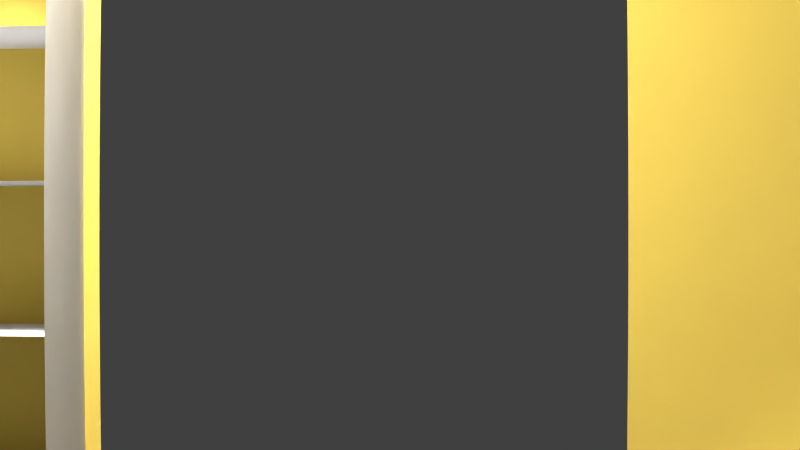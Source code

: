 # Source: corridor2.blend  (saved by Blender 2.76.0; exported with 4.5.12 LTS)
import bpy
from mathutils import Matrix  # noqa: F401  (used for matrix-valued properties, if any)

bpy.ops.wm.read_factory_settings(use_empty=True)
scene = bpy.context.scene
scene.name = 'Scene'

# ---- collections
col_collection_1 = bpy.data.collections.new('Collection 1'); scene.collection.children.link(col_collection_1)

# ---- materials (node trees are filled in below, after node groups)
mat_yellow = bpy.data.materials.new('yellow')
mat_yellow.alpha_threshold = 0.0
mat_yellow.use_transparent_shadow = False
mat_yellow.diffuse_color = (0.8, 0.5972, 0.1111, 1.0)
mat_yellow.roughness = 0.5
mat_white = bpy.data.materials.new('white')
mat_white.alpha_threshold = 0.0
mat_white.use_transparent_shadow = False
mat_white.preview_render_type = 'CUBE'
mat_white.diffuse_color = (0.8007, 0.8007, 0.8007, 1.0)
mat_white.roughness = 0.5
mat_brown = bpy.data.materials.new('brown')
mat_brown.alpha_threshold = 0.0
mat_brown.use_transparent_shadow = False
mat_brown.diffuse_color = (0.1845, 0.09227, 0.01198, 1.0)
mat_brown.roughness = 0.5

# ---- material node trees

# ---- world
world_world = bpy.data.worlds.new('World'); scene.world = world_world
world_world.color = (0.05088, 0.05088, 0.05088)
world_world.use_sun_shadow = False
world_world.sun_shadow_jitter_overblur = 0.0
world_world.cycles.sampling_method = 'MANUAL'
world_world.cycles.sample_map_resolution = 256

# ---- cameras
cam_camera = bpy.data.cameras.new('Camera')
cam_camera.type = 'PANO'
cam_camera.sensor_fit = 'HORIZONTAL'
cam_camera.clip_end = 100.0
cam_camera.lens = 2.5
cam_camera.sensor_width = 4.5
cam_camera.sensor_height = 3.37
cam_camera.ortho_scale = 7.314
cam_camera.dof.focus_distance = 0.0
cam_camera.dof.aperture_fstop = 128.0

# ---- lights
light_area = bpy.data.lights.new('Area', 'POINT')
light_area.transmission_factor = 0.0
light_area.energy = 100.0
light_area.shadow_buffer_clip_start = 0.5
light_area.shadow_soft_size = 0.1
light_area.shadow_maximum_resolution = 0.006
light_area.use_absolute_resolution = True
light_area.cycles.use_multiple_importance_sampling = False

# ---- meshes
me_cube_007 = bpy.data.meshes.new('Cube.007')
me_cube_007.from_pydata([(-0.5, -0.5, -0.5), (-0.5, -0.5, 0.5), (-0.5, 0.5, -0.5), (-0.5, 0.5, 0.5), (0.5, -0.5, -0.5), (0.5, -0.5, 0.5), (0.5, 0.5, -0.5), (0.5, 0.5, 0.5)], [], [(1, 3, 2, 0), (3, 7, 6, 2), (7, 5, 4, 6), (5, 1, 0, 4), (0, 2, 6, 4), (5, 7, 3, 1)])
me_cube_007.use_remesh_preserve_volume = False
me_cube_007.use_remesh_preserve_attributes = False
me_cube_007.use_mirror_vertex_groups = False
me_cube_007.update()
me_cube_006 = bpy.data.meshes.new('Cube.006')
me_cube_006.from_pydata([(-0.5, -0.5, -0.5), (-0.5, -0.5, 0.5), (-0.5, 0.5, -0.5), (-0.5, 0.5, 0.5), (0.5, -0.5, -0.5), (0.5, -0.5, 0.5), (0.5, 0.5, -0.5), (0.5, 0.5, 0.5), (-0.5, -0.5, -0.3571), (-0.5, -0.5, -0.2143), (-0.5, -0.5, -0.07143), (-0.5, -0.5, 0.07143), (-0.5, -0.5, 0.2143), (-0.5, -0.5, 0.3571), (-0.5, 0.5, 0.3571), (-0.5, 0.5, 0.2143), (-0.5, 0.5, 0.07143), (-0.5, 0.5, -0.07143), (-0.5, 0.5, -0.2143), (-0.5, 0.5, -0.3571), (0.5, 0.5, 0.3571), (0.5, 0.5, 0.2143), (0.5, 0.5, 0.07143), (0.5, 0.5, -0.07143), (0.5, 0.5, -0.2143), (0.5, 0.5, -0.3571), (0.5, -0.5, 0.3571), (0.5, -0.5, 0.2143), (0.5, -0.5, 0.07143), (0.5, -0.5, -0.07143), (0.5, -0.5, -0.2143), (0.5, -0.5, -0.3571)], [], [(19, 25, 6, 2), (31, 8, 0, 4), (5, 7, 3, 1), (5, 1, 13, 26), (26, 13, 12, 27), (27, 12, 11, 28), (28, 11, 10, 29), (29, 10, 9, 30), (30, 9, 8, 31), (7, 5, 26, 20), (20, 26, 27, 21), (21, 27, 28, 29, 30, 31, 25, 24, 23, 22), (3, 7, 20, 14), (14, 20, 21, 15), (15, 21, 22, 16), (16, 22, 23, 17), (17, 23, 24, 18), (18, 24, 25, 19), (1, 3, 14, 13), (13, 14, 15, 12), (12, 15, 16, 11), (11, 16, 17, 10), (10, 17, 18, 9), (9, 18, 19, 8)])
me_cube_006.use_remesh_preserve_volume = False
me_cube_006.use_remesh_preserve_attributes = False
me_cube_006.use_mirror_vertex_groups = False
me_cube_006.update()
me_cube_005 = bpy.data.meshes.new('Cube.005')
me_cube_005.from_pydata([(-0.5, -0.5, -0.5), (-0.5, -0.5, 0.5), (-0.5, 0.5, -0.5), (-0.5, 0.5, 0.5), (0.5, -0.5, -0.5), (0.5, -0.5, 0.5), (0.5, 0.5, -0.5), (0.5, 0.5, 0.5), (-0.5, -0.5, 0.0), (-0.5, 0.5, 0.0), (0.5, 0.5, 0.0), (0.5, -0.5, 0.0), (0.5, 0.5, 0.375), (0.5, 0.5, 0.25), (0.5, 0.5, 0.125), (0.5, -0.5, 0.375), (0.5, -0.5, 0.25), (0.5, -0.5, 0.125), (-0.5, -0.5, 0.125), (-0.5, -0.5, 0.25), (-0.5, -0.5, 0.375), (-0.5, 0.5, 0.375), (-0.5, 0.5, 0.25), (-0.5, 0.5, 0.125)], [], [(8, 9, 2, 0), (9, 10, 6, 2), (10, 11, 4, 6), (11, 8, 0, 4), (0, 2, 6, 4), (5, 7, 3, 1), (7, 5, 15, 12), (14, 17, 11, 10), (10, 9, 8, 11), (18, 23, 9, 8), (12, 15, 16, 13), (13, 16, 17, 14), (1, 3, 21, 20), (20, 21, 22, 19), (19, 22, 23, 18), (15, 20, 21, 12), (16, 19, 22, 13), (17, 18, 23, 14)])
me_cube_005.use_remesh_preserve_volume = False
me_cube_005.use_remesh_preserve_attributes = False
me_cube_005.use_mirror_vertex_groups = False
me_cube_005.update()
me_cube_004 = bpy.data.meshes.new('Cube.004')
me_cube_004.from_pydata([(-0.5, -0.5, -0.5), (-0.5, -0.5, 0.5), (-0.5, 0.5, -0.5), (-0.5, 0.5, 0.5), (0.5, -0.5, -0.5), (0.5, -0.5, 0.5), (0.5, 0.5, -0.5), (0.5, 0.5, 0.5), (-0.5, -0.5, -0.375), (-0.5, -0.5, -0.25), (-0.5, -0.5, -0.125), (-0.5, -0.5, 0.0), (-0.5, -0.5, 0.125), (-0.5, -0.5, 0.25), (-0.5, -0.5, 0.375), (-0.5, 0.5, 0.375), (-0.5, 0.5, 0.25), (-0.5, 0.5, 0.125), (-0.5, 0.5, 0.0), (-0.5, 0.5, -0.125), (-0.5, 0.5, -0.25), (-0.5, 0.5, -0.375), (0.5, 0.5, 0.375), (0.5, 0.5, 0.25), (0.5, 0.5, 0.125), (0.5, 0.5, 0.0), (0.5, 0.5, -0.125), (0.5, 0.5, -0.25), (0.5, 0.5, -0.375), (0.5, -0.5, 0.375), (0.5, -0.5, 0.25), (0.5, -0.5, 0.125), (0.5, -0.5, 0.0), (0.5, -0.5, -0.125), (0.5, -0.5, -0.25), (0.5, -0.5, -0.375)], [], [(21, 28, 6, 2), (35, 8, 0, 4), (0, 2, 6, 4), (5, 7, 3, 1), (5, 1, 14, 29), (29, 14, 13, 30), (30, 13, 12, 31), (31, 12, 11, 32), (32, 11, 10, 33), (33, 10, 9, 34), (34, 9, 8, 35), (3, 7, 22, 15), (15, 22, 23, 16), (16, 23, 24, 17), (17, 24, 25, 18), (18, 25, 26, 19), (19, 26, 27, 20), (20, 27, 28, 21), (21, 28, 35, 8), (20, 27, 34, 9), (19, 26, 33, 10), (18, 25, 32, 11), (17, 24, 31, 12), (16, 23, 30, 13), (15, 22, 29, 14), (6, 28, 35, 4)])
me_cube_004.use_remesh_preserve_volume = False
me_cube_004.use_remesh_preserve_attributes = False
me_cube_004.use_mirror_vertex_groups = False
me_cube_004.update()
me_cube_002 = bpy.data.meshes.new('Cube.002')
me_cube_002.from_pydata([(-0.5, -0.5, -0.5), (-0.5, -0.5, 0.5), (-0.5, 0.5, -0.5), (-0.5, 0.5, 0.5), (0.5, -0.5, -0.5), (0.5, -0.5, 0.5), (-0.025, 0.5, 0.5), (-0.025, 0.5, -0.5), (-0.025, -0.5, 0.5), (-0.025, -0.5, -0.5), (-0.5, -0.025, 0.5), (-0.5, -0.025, -0.5), (0.5, -0.025, 0.5), (0.5, -0.025, -0.5), (-0.025, -0.025, 0.5), (-0.025, -0.025, -0.5), (-0.5, -0.5, -0.25), (-0.5, -0.5, 0.375), (-0.5, 0.5, 0.375), (-0.5, 0.5, -0.25), (0.5, -0.5, 0.375), (0.5, -0.5, -0.25), (-0.025, -0.5, 0.375), (-0.025, -0.5, -0.25), (-0.025, 0.5, 0.375), (-0.025, 0.5, -0.25), (0.5, -0.025, 0.375), (0.5, -0.025, -0.25), (-0.5, -0.025, 0.375), (-0.5, -0.025, -0.25)], [], [(21, 23, 9, 4), (29, 19, 2, 11), (27, 13, 7, 25), (27, 21, 4, 13), (13, 15, 7), (14, 6, 3, 10), (12, 6, 14), (11, 2, 7, 15), (23, 16, 0, 9), (0, 11, 15, 9), (5, 12, 14, 8), (8, 14, 10, 1), (9, 15, 13, 4), (19, 25, 7, 2), (1, 10, 28, 17), (20, 22, 23, 21), (3, 6, 24, 18), (22, 17, 16, 23), (5, 8, 22, 20), (26, 20, 21, 27), (8, 1, 17, 22), (26, 27, 25, 24), (12, 5, 20, 26), (28, 18, 19, 29), (12, 26, 24, 6), (10, 3, 18, 28), (17, 28, 29, 16), (18, 24, 25, 19), (17, 28, 18, 24, 26, 20, 22), (16, 29, 19, 25, 27, 21, 23), (16, 29, 11, 0)])
me_cube_002.use_remesh_preserve_volume = False
me_cube_002.use_remesh_preserve_attributes = False
me_cube_002.use_mirror_vertex_groups = False
me_cube_002.update()
me_east_wall_top_mesh_001 = bpy.data.meshes.new('east_wall_top mesh.001')
me_east_wall_top_mesh_001.from_pydata([(1.005, 3.7, 2.05), (1.95, 3.7, 2.05), (1.95, 3.7, 2.51), (1.005, 3.7, 2.51), (1.005, 3.7, 2.05)], [], [(0, 1, 2, 3, 4)])
me_east_wall_top_mesh_001.materials.append(mat_yellow)
me_east_wall_top_mesh_001.use_remesh_preserve_volume = False
me_east_wall_top_mesh_001.use_remesh_preserve_attributes = False
me_east_wall_top_mesh_001.use_mirror_vertex_groups = False
me_east_wall_top_mesh_001.update()
me_east_wall_left_mesh_004 = bpy.data.meshes.new('east_wall_left mesh.004')
me_east_wall_left_mesh_004.from_pydata([(0.0, 3.7, 0.0), (1.005, 3.7, 0.0), (1.005, 3.7, 2.51), (0.0, 3.7, 2.51), (0.0, 3.7, 0.0)], [], [(0, 1, 2, 3, 4)])
me_east_wall_left_mesh_004.materials.append(mat_yellow)
me_east_wall_left_mesh_004.use_remesh_preserve_volume = False
me_east_wall_left_mesh_004.use_remesh_preserve_attributes = False
me_east_wall_left_mesh_004.use_mirror_vertex_groups = False
me_east_wall_left_mesh_004.update()
me_bathroom_wall_side_mesh_006 = bpy.data.meshes.new('bathroom_wall_side mesh.006')
me_bathroom_wall_side_mesh_006.from_pydata([(2.485, 0.96, 0.0), (1.95, 0.96, 0.0), (1.95, 0.96, 2.51), (2.485, 0.96, 2.51), (2.485, 0.96, 0.0)], [], [(0, 1, 2, 3, 4)])
me_bathroom_wall_side_mesh_006.materials.append(mat_yellow)
me_bathroom_wall_side_mesh_006.use_remesh_preserve_volume = False
me_bathroom_wall_side_mesh_006.use_remesh_preserve_attributes = False
me_bathroom_wall_side_mesh_006.use_mirror_vertex_groups = False
me_bathroom_wall_side_mesh_006.update()
me_bathroom_wall_top_mesh_008 = bpy.data.meshes.new('bathroom_wall_top mesh.008')
me_bathroom_wall_top_mesh_008.from_pydata([(3.43, 0.96, 2.05), (2.485, 0.96, 2.05), (2.485, 0.96, 2.51), (3.43, 0.96, 2.51), (3.43, 0.96, 2.05)], [], [(0, 1, 2, 3, 4)])
me_bathroom_wall_top_mesh_008.materials.append(mat_yellow)
me_bathroom_wall_top_mesh_008.use_remesh_preserve_volume = False
me_bathroom_wall_top_mesh_008.use_remesh_preserve_attributes = False
me_bathroom_wall_top_mesh_008.use_mirror_vertex_groups = False
me_bathroom_wall_top_mesh_008.update()
me_west_wall_right_mesh_009 = bpy.data.meshes.new('west_wall_right mesh.009')
me_west_wall_right_mesh_009.from_pydata([(0.92, 0.0, 0.0), (0.0, 0.0, 0.0), (0.0, 0.0, 2.51), (0.92, 0.0, 2.51), (0.92, 0.0, 0.0)], [], [(0, 1, 2, 3, 4)])
me_west_wall_right_mesh_009.materials.append(mat_yellow)
me_west_wall_right_mesh_009.use_remesh_preserve_volume = False
me_west_wall_right_mesh_009.use_remesh_preserve_attributes = False
me_west_wall_right_mesh_009.use_mirror_vertex_groups = False
me_west_wall_right_mesh_009.update()
me_west_wall_top_mesh_011 = bpy.data.meshes.new('west_wall_top mesh.011')
me_west_wall_top_mesh_011.from_pydata([(1.97, 0.0, 2.05), (0.92, 0.0, 2.05), (0.92, 0.0, 2.51), (1.97, 0.0, 2.51), (1.97, 0.0, 2.05)], [], [(0, 1, 2, 3, 4)])
me_west_wall_top_mesh_011.materials.append(mat_yellow)
me_west_wall_top_mesh_011.use_remesh_preserve_volume = False
me_west_wall_top_mesh_011.use_remesh_preserve_attributes = False
me_west_wall_top_mesh_011.use_mirror_vertex_groups = False
me_west_wall_top_mesh_011.update()
me_west_wall_left_mesh_012 = bpy.data.meshes.new('west_wall_left mesh.012')
me_west_wall_left_mesh_012.from_pydata([(3.43, 0.0, 0.0), (1.97, 0.0, 0.0), (1.97, 0.0, 2.51), (3.43, 0.0, 2.51), (3.43, 0.0, 0.0)], [], [(0, 1, 2, 3, 4)])
me_west_wall_left_mesh_012.materials.append(mat_yellow)
me_west_wall_left_mesh_012.use_remesh_preserve_volume = False
me_west_wall_left_mesh_012.use_remesh_preserve_attributes = False
me_west_wall_left_mesh_012.use_mirror_vertex_groups = False
me_west_wall_left_mesh_012.update()
me_south_wall_right_mesh_015 = bpy.data.meshes.new('south_wall_right mesh.015')
me_south_wall_right_mesh_015.from_pydata([(1.95, 3.62, 0.0), (1.95, 3.7, 0.0), (1.95, 3.7, 2.51), (1.95, 3.62, 2.51), (1.95, 3.62, 0.0)], [], [(0, 1, 2, 3, 4)])
me_south_wall_right_mesh_015.materials.append(mat_yellow)
me_south_wall_right_mesh_015.use_remesh_preserve_volume = False
me_south_wall_right_mesh_015.use_remesh_preserve_attributes = False
me_south_wall_right_mesh_015.use_mirror_vertex_groups = False
me_south_wall_right_mesh_015.update()
me_south_wall_top_mesh_015 = bpy.data.meshes.new('south_wall_top mesh.015')
me_south_wall_top_mesh_015.from_pydata([(1.95, 2.62, 2.05), (1.95, 3.62, 2.05), (1.95, 3.62, 2.51), (1.95, 2.62, 2.51), (1.95, 2.62, 2.05)], [], [(0, 1, 2, 3, 4)])
me_south_wall_top_mesh_015.materials.append(mat_yellow)
me_south_wall_top_mesh_015.use_remesh_preserve_volume = False
me_south_wall_top_mesh_015.use_remesh_preserve_attributes = False
me_south_wall_top_mesh_015.use_mirror_vertex_groups = False
me_south_wall_top_mesh_015.update()
me_south_wall_left_mesh_015 = bpy.data.meshes.new('south_wall_left mesh.015')
me_south_wall_left_mesh_015.from_pydata([(1.95, 0.96, 0.0), (1.95, 2.62, 0.0), (1.95, 2.62, 2.51), (1.95, 0.96, 2.51), (1.95, 0.96, 0.0)], [], [(0, 1, 2, 3, 4)])
me_south_wall_left_mesh_015.materials.append(mat_yellow)
me_south_wall_left_mesh_015.use_remesh_preserve_volume = False
me_south_wall_left_mesh_015.use_remesh_preserve_attributes = False
me_south_wall_left_mesh_015.use_mirror_vertex_groups = False
me_south_wall_left_mesh_015.update()
me_outer_wall_right_mesh_015 = bpy.data.meshes.new('outer_wall_right mesh.015')
me_outer_wall_right_mesh_015.from_pydata([(0.0, 2.43, 0.0), (0.0, 3.7, 0.0), (0.0, 3.7, 2.51), (0.0, 2.43, 2.51), (0.0, 2.43, 0.0)], [], [(0, 1, 2, 3, 4)])
me_outer_wall_right_mesh_015.materials.append(mat_yellow)
me_outer_wall_right_mesh_015.use_remesh_preserve_volume = False
me_outer_wall_right_mesh_015.use_remesh_preserve_attributes = False
me_outer_wall_right_mesh_015.use_mirror_vertex_groups = False
me_outer_wall_right_mesh_015.update()
me_outer_wall_top_mesh_015 = bpy.data.meshes.new('outer_wall_top mesh.015')
me_outer_wall_top_mesh_015.from_pydata([(0.0, 1.43, 2.51), (0.0, 2.43, 2.51), (0.0, 2.43, 2.05), (0.0, 1.43, 2.05), (0.0, 1.43, 2.51)], [], [(0, 1, 2, 3, 4)])
me_outer_wall_top_mesh_015.materials.append(mat_yellow)
me_outer_wall_top_mesh_015.use_remesh_preserve_volume = False
me_outer_wall_top_mesh_015.use_remesh_preserve_attributes = False
me_outer_wall_top_mesh_015.use_mirror_vertex_groups = False
me_outer_wall_top_mesh_015.update()
me_outer_wall_left_mesh_015 = bpy.data.meshes.new('outer_wall_left mesh.015')
me_outer_wall_left_mesh_015.from_pydata([(0.0, 0.0, 0.0), (0.0, 1.43, 0.0), (0.0, 1.43, 2.51), (0.0, 0.0, 2.51), (0.0, 0.0, 0.0)], [], [(0, 1, 2, 3, 4)])
me_outer_wall_left_mesh_015.materials.append(mat_yellow)
me_outer_wall_left_mesh_015.use_remesh_preserve_volume = False
me_outer_wall_left_mesh_015.use_remesh_preserve_attributes = False
me_outer_wall_left_mesh_015.use_mirror_vertex_groups = False
me_outer_wall_left_mesh_015.update()
me_back_wall_mesh_015 = bpy.data.meshes.new('back_wall mesh.015')
me_back_wall_mesh_015.from_pydata([(3.43, 0.0, 0.0), (3.43, 0.96, 0.0), (3.43, 0.96, 2.51), (3.43, 0.0, 2.51), (3.43, 0.0, 0.0)], [], [(0, 1, 2, 3, 4)])
me_back_wall_mesh_015.materials.append(mat_yellow)
me_back_wall_mesh_015.use_remesh_preserve_volume = False
me_back_wall_mesh_015.use_remesh_preserve_attributes = False
me_back_wall_mesh_015.use_mirror_vertex_groups = False
me_back_wall_mesh_015.update()
me_ceiling_mesh_015 = bpy.data.meshes.new('ceiling mesh.015')
me_ceiling_mesh_015.from_pydata([(0.0, 0.0, 2.51), (0.0, 3.7, 2.51), (1.95, 3.7, 2.51), (1.95, 0.96, 2.51), (3.43, 0.96, 2.51), (3.43, 0.0, 2.51), (-4.441e-16, 0.0, 2.51)], [], [(0, 1, 2, 3, 4, 5, 6)])
me_ceiling_mesh_015.materials.append(mat_white)
me_ceiling_mesh_015.use_remesh_preserve_volume = False
me_ceiling_mesh_015.use_remesh_preserve_attributes = False
me_ceiling_mesh_015.use_mirror_vertex_groups = False
me_ceiling_mesh_015.update()
me_floor_mesh_015 = bpy.data.meshes.new('floor mesh.015')
me_floor_mesh_015.from_pydata([(0.0, 0.0, 0.0), (0.0, 3.7, 0.0), (1.95, 3.7, 0.0), (1.95, 0.96, 0.0), (3.43, 0.96, 0.0), (3.43, 0.0, 0.0), (-4.441e-16, 0.0, 0.0)], [], [(0, 1, 2, 3, 4, 5, 6)])
me_floor_mesh_015.materials.append(mat_brown)
me_floor_mesh_015.use_remesh_preserve_volume = False
me_floor_mesh_015.use_remesh_preserve_attributes = False
me_floor_mesh_015.use_mirror_vertex_groups = False
me_floor_mesh_015.update()

# ---- objects
ob_cube_004 = bpy.data.objects.new('Cube.004', me_cube_007)
ob_cube_003 = bpy.data.objects.new('Cube.003', me_cube_006)
ob_cube_002 = bpy.data.objects.new('Cube.002', me_cube_005)
ob_cube = bpy.data.objects.new('Cube', me_cube_004)
ob_cube_001 = bpy.data.objects.new('Cube.001', me_cube_002)
ob_area = bpy.data.objects.new('Area', light_area)
ob_east_wall_top = bpy.data.objects.new('east_wall_top', me_east_wall_top_mesh_001)
ob_east_wall_left = bpy.data.objects.new('east_wall_left', me_east_wall_left_mesh_004)
ob_bathroom_wall_side = bpy.data.objects.new('bathroom_wall_side', me_bathroom_wall_side_mesh_006)
ob_bathroom_wall_top = bpy.data.objects.new('bathroom_wall_top', me_bathroom_wall_top_mesh_008)
ob_west_wall_right = bpy.data.objects.new('west_wall_right', me_west_wall_right_mesh_009)
ob_west_wall_top = bpy.data.objects.new('west_wall_top', me_west_wall_top_mesh_011)
ob_west_wall_left = bpy.data.objects.new('west_wall_left', me_west_wall_left_mesh_012)
ob_south_wall_right = bpy.data.objects.new('south_wall_right', me_south_wall_right_mesh_015)
ob_south_wall_top = bpy.data.objects.new('south_wall_top', me_south_wall_top_mesh_015)
ob_south_wall_left = bpy.data.objects.new('south_wall_left', me_south_wall_left_mesh_015)
ob_outer_wall_right = bpy.data.objects.new('outer_wall_right', me_outer_wall_right_mesh_015)
ob_outer_wall_top = bpy.data.objects.new('outer_wall_top', me_outer_wall_top_mesh_015)
ob_outer_wall_left = bpy.data.objects.new('outer_wall_left', me_outer_wall_left_mesh_015)
ob_back_wall = bpy.data.objects.new('back_wall', me_back_wall_mesh_015)
ob_ceiling = bpy.data.objects.new('ceiling', me_ceiling_mesh_015)
ob_floor = bpy.data.objects.new('floor', me_floor_mesh_015)
ob_camera = bpy.data.objects.new('Camera', cam_camera)

# ---- transforms, parenting, visibility, modifiers, constraints
ob_cube_004.location = (0.4211, 0.421, 1.072)
ob_cube_004.rotation_euler = (0.0, 0.0, -0.7854)
ob_cube_004.scale = (0.71, 0.43, 0.2)
ob_cube_004.lineart.crease_threshold = 0.0
ob_cube_003.location = (0.2, 2.985, 0.525)
ob_cube_003.scale = (0.4, 0.65, 1.05)
ob_cube_003.lineart.crease_threshold = 0.0
ob_cube_002.location = (0.45, 3.51, 1.05)
ob_cube_002.scale = (0.9, 0.4, 2.1)
ob_cube_002.lineart.crease_threshold = 0.0
ob_cube.location = (0.2, 1.125, 1.05)
ob_cube.scale = (0.4, 0.55, 2.1)
ob_cube.lineart.crease_threshold = 0.0
ob_cube_001.location = (0.425, 0.425, 1.05)
ob_cube_001.scale = (0.85, 0.85, 2.1)
ob_cube_001.lineart.crease_threshold = 0.0
ob_area.location = (1.0, 1.5, 2.4)
ob_area.lineart.crease_threshold = 0.0
ob_east_wall_top.location = (0.0, 0.0, 0.0)
ob_east_wall_top.lineart.crease_threshold = 0.0
ob_east_wall_left.location = (0.0, 0.0, 0.0)
ob_east_wall_left.lineart.crease_threshold = 0.0
ob_bathroom_wall_side.location = (0.0, 0.0, 0.0)
ob_bathroom_wall_side.hide_viewport = True
ob_bathroom_wall_side.hide_render = True
ob_bathroom_wall_side.lineart.crease_threshold = 0.0
ob_bathroom_wall_top.location = (0.0, 0.0, 0.0)
ob_bathroom_wall_top.hide_viewport = True
ob_bathroom_wall_top.hide_render = True
ob_bathroom_wall_top.lineart.crease_threshold = 0.0
ob_west_wall_right.location = (0.0, 0.0, 0.0)
ob_west_wall_right.lineart.crease_threshold = 0.0
ob_west_wall_top.location = (0.0, 0.0, 0.0)
ob_west_wall_top.lineart.crease_threshold = 0.0
ob_west_wall_left.location = (0.0, 0.0, 0.0)
ob_west_wall_left.lineart.crease_threshold = 0.0
ob_south_wall_right.location = (0.0, 0.0, 0.0)
ob_south_wall_right.hide_viewport = True
ob_south_wall_right.hide_render = True
ob_south_wall_right.lineart.crease_threshold = 0.0
ob_south_wall_top.location = (0.0, 0.0, 0.0)
ob_south_wall_top.hide_viewport = True
ob_south_wall_top.hide_render = True
ob_south_wall_top.lineart.crease_threshold = 0.0
ob_south_wall_left.location = (0.0, 0.0, 0.0)
ob_south_wall_left.hide_viewport = True
ob_south_wall_left.hide_render = True
ob_south_wall_left.lineart.crease_threshold = 0.0
ob_outer_wall_right.location = (0.0, 0.0, 0.0)
ob_outer_wall_right.lineart.crease_threshold = 0.0
ob_outer_wall_top.location = (0.0, 0.0, 0.0)
ob_outer_wall_top.lineart.crease_threshold = 0.0
ob_outer_wall_left.location = (0.0, 0.0, 0.0)
ob_outer_wall_left.lineart.crease_threshold = 0.0
ob_back_wall.location = (0.0, 0.0, 0.0)
ob_back_wall.hide_viewport = True
ob_back_wall.hide_render = True
ob_back_wall.lineart.crease_threshold = 0.0
ob_ceiling.location = (0.0, 0.0, 0.0)
ob_ceiling.hide_viewport = True
ob_ceiling.lineart.crease_threshold = 0.0
ob_floor.location = (0.0, 0.0, 0.0)
ob_floor.lineart.crease_threshold = 0.0
ob_camera.location = (3.5, 2.0, 1.5)
ob_camera.rotation_euler = (1.571, 0.0, 1.571)
ob_camera.lock_rotations_4d = False
ob_camera.empty_display_type = 'ARROWS'
ob_camera.color = (0.0, 0.0, 0.0, 0.0)
ob_camera.display_type = 'WIRE'
ob_camera.lineart.crease_threshold = 0.0

# ---- collection membership
col_collection_1.objects.link(ob_cube_004)
col_collection_1.objects.link(ob_cube_003)
col_collection_1.objects.link(ob_cube_002)
col_collection_1.objects.link(ob_cube)
col_collection_1.objects.link(ob_cube_001)
col_collection_1.objects.link(ob_area)
col_collection_1.objects.link(ob_east_wall_top)
col_collection_1.objects.link(ob_east_wall_left)
col_collection_1.objects.link(ob_bathroom_wall_side)
col_collection_1.objects.link(ob_bathroom_wall_top)
col_collection_1.objects.link(ob_west_wall_right)
col_collection_1.objects.link(ob_west_wall_top)
col_collection_1.objects.link(ob_west_wall_left)
col_collection_1.objects.link(ob_south_wall_right)
col_collection_1.objects.link(ob_south_wall_top)
col_collection_1.objects.link(ob_south_wall_left)
col_collection_1.objects.link(ob_outer_wall_right)
col_collection_1.objects.link(ob_outer_wall_top)
col_collection_1.objects.link(ob_outer_wall_left)
col_collection_1.objects.link(ob_back_wall)
col_collection_1.objects.link(ob_ceiling)
col_collection_1.objects.link(ob_floor)
col_collection_1.objects.link(ob_camera)

# ---- scene / render settings (as saved in the file)
scene.camera = ob_camera
scene.frame_start = 1; scene.frame_end = 250; scene.frame_set(2)
scene.render.engine = 'BLENDER_EEVEE_NEXT'
scene.render.resolution_percentage = 50
scene.render.dither_intensity = 0.0
scene.cycles.use_denoising = False
scene.cycles.samples = 10
scene.cycles.sampling_pattern = 'TABULATED_SOBOL'
scene.cycles.light_sampling_threshold = 0.0
scene.cycles.use_adaptive_sampling = False
scene.cycles.use_light_tree = False
scene.cycles.blur_glossy = 0.0
scene.cycles.pixel_filter_type = 'GAUSSIAN'
scene.cycles.sample_clamp_indirect = 0.0
scene.view_settings.view_transform = 'Standard'
bpy.context.view_layer.update()
